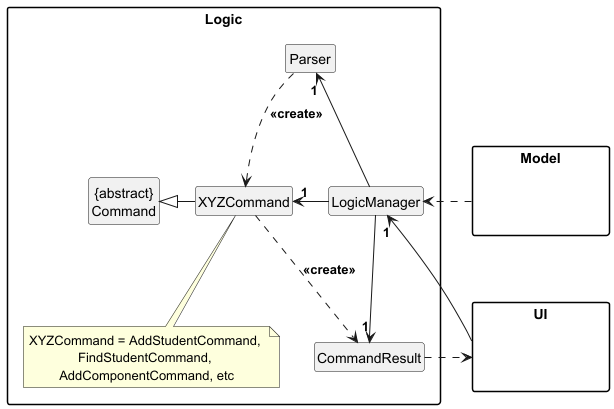

The diagram above was rendered by PlantUML. Its source (embedded in the PNG):
@startuml Logic Diagram
!include Style.puml
skinparam rectangle {
    BackgroundColor White
    BorderColor White
}

package Model {
    rectangle " " as HiddenModel {

     }
}
package UI {
    rectangle " " as HiddenModel {

     }
}

package Logic {

Class LogicManager
Class "{abstract}\nCommand" as Command
Class XYZCommand
Class CommandResult
Class Parser

XYZCommand -left-|> Command
XYZCommand ..> CommandResult:<<create>>
LogicManager -up-> "1" Parser
LogicManager -left-> "1" XYZCommand
Parser ..> XYZCommand:<<create>>
LogicManager -->"1" CommandResult
UI -up-> "1"LogicManager
Model .right.> LogicManager
CommandResult .right.> UI
note bottom of XYZCommand: XYZCommand = AddStudentCommand, \nFindStudentCommand, \nAddComponentCommand, etc
}
@enduml